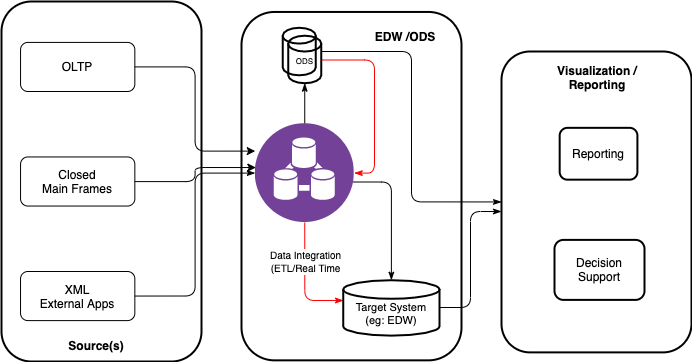

The diagram above was exported from draw.io. Its source (the exported page's mxGraphModel, read from the mxfile embedded in the PNG):
<mxGraphModel dx="1032" dy="618" grid="1" gridSize="10" guides="1" tooltips="1" connect="1" arrows="1" fold="1" page="1" pageScale="1" pageWidth="827" pageHeight="1169" math="0" shadow="0">
  <root>
    <mxCell id="0" />
    <mxCell id="1" parent="0" />
    <mxCell id="iKkboioJrwjUS6eE_zU4-89" value="&lt;font style=&quot;font-size: 12px&quot;&gt;&lt;b&gt;EDW /ODS&lt;/b&gt;&lt;/font&gt;" style="text;html=1;strokeColor=none;fillColor=none;align=center;verticalAlign=middle;whiteSpace=wrap;glass=0;labelBackgroundColor=none;sketch=0;fontColor=#000000;rounded=1;" vertex="1" parent="1">
      <mxGeometry x="374" y="110" width="80" height="30" as="geometry" />
    </mxCell>
    <mxCell id="iKkboioJrwjUS6eE_zU4-86" value="" style="group;rounded=1;" vertex="1" connectable="0" parent="1">
      <mxGeometry x="10" y="90" width="460" height="360" as="geometry" />
    </mxCell>
    <mxCell id="iKkboioJrwjUS6eE_zU4-85" value="" style="group;rounded=1;" vertex="1" connectable="0" parent="iKkboioJrwjUS6eE_zU4-86">
      <mxGeometry x="240" y="10.451612903225806" width="220" height="348.38709677419354" as="geometry" />
    </mxCell>
    <mxCell id="iKkboioJrwjUS6eE_zU4-72" value="" style="whiteSpace=wrap;html=1;labelBackgroundColor=none;fontColor=#000000;fillColor=none;align=left;strokeWidth=2;rounded=1;" vertex="1" parent="iKkboioJrwjUS6eE_zU4-85">
      <mxGeometry width="220" height="348.38709677419354" as="geometry" />
    </mxCell>
    <mxCell id="iKkboioJrwjUS6eE_zU4-106" style="edgeStyle=orthogonalEdgeStyle;orthogonalLoop=1;jettySize=auto;html=1;fontColor=#000000;startArrow=classicThin;startFill=1;endArrow=none;endFill=0;strokeWidth=1;exitX=0.003;exitY=0.366;exitDx=0;exitDy=0;exitPerimeter=0;strokeColor=#FF0000;" edge="1" parent="iKkboioJrwjUS6eE_zU4-85" source="iKkboioJrwjUS6eE_zU4-70" target="iKkboioJrwjUS6eE_zU4-60">
      <mxGeometry relative="1" as="geometry" />
    </mxCell>
    <mxCell id="iKkboioJrwjUS6eE_zU4-109" value="&lt;font style=&quot;font-size: 10px&quot;&gt;Data Integration&lt;br&gt;(ETL/Real Time&lt;br&gt;&lt;/font&gt;" style="edgeLabel;html=1;align=center;verticalAlign=middle;resizable=0;points=[];fontColor=#000000;rounded=1;" vertex="1" connectable="0" parent="iKkboioJrwjUS6eE_zU4-106">
      <mxGeometry x="0.6073" relative="1" as="geometry">
        <mxPoint y="16" as="offset" />
      </mxGeometry>
    </mxCell>
    <mxCell id="iKkboioJrwjUS6eE_zU4-108" style="edgeStyle=orthogonalEdgeStyle;orthogonalLoop=1;jettySize=auto;html=1;fontColor=#000000;startArrow=classicThin;startFill=1;endArrow=none;endFill=0;strokeColor=#000000;strokeWidth=1;exitX=0.5;exitY=0;exitDx=0;exitDy=0;exitPerimeter=0;" edge="1" parent="iKkboioJrwjUS6eE_zU4-85" source="iKkboioJrwjUS6eE_zU4-70" target="iKkboioJrwjUS6eE_zU4-60">
      <mxGeometry relative="1" as="geometry">
        <Array as="points">
          <mxPoint x="150" y="170" />
        </Array>
      </mxGeometry>
    </mxCell>
    <mxCell id="iKkboioJrwjUS6eE_zU4-114" style="edgeStyle=orthogonalEdgeStyle;rounded=0;orthogonalLoop=1;jettySize=auto;html=1;fontColor=#000000;startArrow=classicThin;startFill=1;endArrow=none;endFill=0;strokeColor=#000000;strokeWidth=1;exitX=0.5;exitY=1;exitDx=0;exitDy=0;exitPerimeter=0;" edge="1" parent="iKkboioJrwjUS6eE_zU4-85" source="iKkboioJrwjUS6eE_zU4-67" target="iKkboioJrwjUS6eE_zU4-60">
      <mxGeometry relative="1" as="geometry" />
    </mxCell>
    <mxCell id="iKkboioJrwjUS6eE_zU4-60" value="" style="aspect=fixed;perimeter=ellipsePerimeter;html=1;align=center;shadow=0;dashed=0;fontColor=#4277BB;labelBackgroundColor=#ffffff;fontSize=12;spacingTop=3;image;image=img/lib/ibm/analytics/data_integration.svg;fillColor=none;rounded=1;" vertex="1" parent="iKkboioJrwjUS6eE_zU4-85">
      <mxGeometry x="13.75" y="111.64222873900292" width="98.99999999999999" height="98.99999999999999" as="geometry" />
    </mxCell>
    <mxCell id="iKkboioJrwjUS6eE_zU4-66" value="" style="strokeWidth=2;html=1;shape=mxgraph.flowchart.database;whiteSpace=wrap;labelBackgroundColor=none;fontColor=#000000;fillColor=none;align=left;rounded=1;" vertex="1" parent="iKkboioJrwjUS6eE_zU4-85">
      <mxGeometry x="41.25" y="15.835777126099703" width="33" height="47.507331378299114" as="geometry" />
    </mxCell>
    <mxCell id="iKkboioJrwjUS6eE_zU4-103" style="edgeStyle=orthogonalEdgeStyle;orthogonalLoop=1;jettySize=auto;html=1;fontColor=#000000;startArrow=classicThin;startFill=1;endArrow=none;endFill=0;strokeWidth=1;exitX=1;exitY=0.5;exitDx=0;exitDy=0;strokeColor=#FF0000;" edge="1" parent="iKkboioJrwjUS6eE_zU4-85" source="iKkboioJrwjUS6eE_zU4-60" target="iKkboioJrwjUS6eE_zU4-67">
      <mxGeometry relative="1" as="geometry">
        <Array as="points">
          <mxPoint x="133" y="161" />
          <mxPoint x="133" y="48" />
        </Array>
      </mxGeometry>
    </mxCell>
    <mxCell id="iKkboioJrwjUS6eE_zU4-67" value="&lt;font style=&quot;font-size: 8px&quot;&gt;ODS&lt;/font&gt;" style="strokeWidth=2;html=1;shape=mxgraph.flowchart.database;whiteSpace=wrap;labelBackgroundColor=none;fontColor=#000000;fillColor=none;align=center;rounded=1;" vertex="1" parent="iKkboioJrwjUS6eE_zU4-85">
      <mxGeometry x="46.74999999999999" y="23.753665689149557" width="33" height="47.507331378299114" as="geometry" />
    </mxCell>
    <mxCell id="iKkboioJrwjUS6eE_zU4-70" value="&lt;div style=&quot;font-size: 11px&quot;&gt;&lt;font style=&quot;font-size: 11px&quot;&gt;&lt;br&gt;&lt;/font&gt;&lt;/div&gt;&lt;div style=&quot;font-size: 11px&quot;&gt;&lt;font style=&quot;font-size: 11px&quot;&gt;Target System&lt;/font&gt;&lt;/div&gt;&lt;div style=&quot;font-size: 11px&quot;&gt;&lt;font style=&quot;font-size: 11px&quot;&gt;(eg: EDW)&lt;/font&gt;&lt;/div&gt;" style="strokeWidth=2;html=1;shape=mxgraph.flowchart.database;whiteSpace=wrap;labelBackgroundColor=none;fontColor=#000000;fillColor=none;align=center;rounded=1;" vertex="1" parent="iKkboioJrwjUS6eE_zU4-85">
      <mxGeometry x="101.75" y="268.2633431085044" width="96.24999999999999" height="55.42521994134896" as="geometry" />
    </mxCell>
    <mxCell id="iKkboioJrwjUS6eE_zU4-84" value="" style="group;rounded=1;" vertex="1" connectable="0" parent="iKkboioJrwjUS6eE_zU4-86">
      <mxGeometry width="200" height="360" as="geometry" />
    </mxCell>
    <mxCell id="iKkboioJrwjUS6eE_zU4-81" value="" style="whiteSpace=wrap;html=1;labelBackgroundColor=none;fontColor=#000000;fillColor=none;align=left;strokeWidth=2;rounded=1;" vertex="1" parent="iKkboioJrwjUS6eE_zU4-84">
      <mxGeometry width="200" height="360" as="geometry" />
    </mxCell>
    <mxCell id="iKkboioJrwjUS6eE_zU4-50" value="OLTP" style="whiteSpace=wrap;html=1;labelBackgroundColor=none;fontColor=#000000;align=center;fillColor=none;rounded=1;" vertex="1" parent="iKkboioJrwjUS6eE_zU4-84">
      <mxGeometry x="19.047619047619047" y="40.90909090909091" width="114.28571428571429" height="49.090909090909086" as="geometry" />
    </mxCell>
    <mxCell id="iKkboioJrwjUS6eE_zU4-56" value="Closed&lt;br&gt;Main Frames" style="whiteSpace=wrap;html=1;labelBackgroundColor=none;fontColor=#000000;align=center;fillColor=none;rounded=1;" vertex="1" parent="iKkboioJrwjUS6eE_zU4-84">
      <mxGeometry x="19.047619047619047" y="155.45454545454544" width="114.28571428571429" height="49.090909090909086" as="geometry" />
    </mxCell>
    <mxCell id="iKkboioJrwjUS6eE_zU4-58" value="XML&lt;br&gt;External Apps" style="whiteSpace=wrap;html=1;labelBackgroundColor=none;fontColor=#000000;align=center;fillColor=none;rounded=1;" vertex="1" parent="iKkboioJrwjUS6eE_zU4-84">
      <mxGeometry x="19.047619047619047" y="270" width="114.28571428571429" height="49.090909090909086" as="geometry" />
    </mxCell>
    <mxCell id="iKkboioJrwjUS6eE_zU4-64" style="edgeStyle=orthogonalEdgeStyle;orthogonalLoop=1;jettySize=auto;html=1;entryX=0;entryY=0.278;entryDx=0;entryDy=0;entryPerimeter=0;fontColor=#000000;strokeColor=#000000;strokeWidth=1;" edge="1" parent="iKkboioJrwjUS6eE_zU4-86" source="iKkboioJrwjUS6eE_zU4-50" target="iKkboioJrwjUS6eE_zU4-60">
      <mxGeometry relative="1" as="geometry" />
    </mxCell>
    <mxCell id="iKkboioJrwjUS6eE_zU4-63" style="edgeStyle=orthogonalEdgeStyle;orthogonalLoop=1;jettySize=auto;html=1;entryX=0.006;entryY=0.444;entryDx=0;entryDy=0;entryPerimeter=0;fontColor=#000000;strokeColor=#000000;strokeWidth=1;" edge="1" parent="iKkboioJrwjUS6eE_zU4-86" source="iKkboioJrwjUS6eE_zU4-56" target="iKkboioJrwjUS6eE_zU4-60">
      <mxGeometry relative="1" as="geometry" />
    </mxCell>
    <mxCell id="iKkboioJrwjUS6eE_zU4-62" style="edgeStyle=orthogonalEdgeStyle;orthogonalLoop=1;jettySize=auto;html=1;fontColor=#000000;strokeColor=#000000;strokeWidth=1;entryX=1;entryY=0.5;entryDx=0;entryDy=0;endArrow=none;endFill=0;startArrow=classicThin;startFill=1;" edge="1" parent="iKkboioJrwjUS6eE_zU4-86" source="iKkboioJrwjUS6eE_zU4-60" target="iKkboioJrwjUS6eE_zU4-58">
      <mxGeometry relative="1" as="geometry" />
    </mxCell>
    <mxCell id="iKkboioJrwjUS6eE_zU4-88" value="&lt;b&gt;&lt;font style=&quot;font-size: 12px&quot;&gt;Source(s)&lt;/font&gt;&lt;/b&gt;" style="text;html=1;strokeColor=none;fillColor=none;align=center;verticalAlign=middle;whiteSpace=wrap;glass=0;labelBackgroundColor=none;sketch=0;fontColor=#000000;rounded=1;" vertex="1" parent="1">
      <mxGeometry x="74.99999999999999" y="419" width="60" height="30" as="geometry" />
    </mxCell>
    <mxCell id="iKkboioJrwjUS6eE_zU4-91" value="" style="group;aspect=fixed;rounded=1;" vertex="1" connectable="0" parent="1">
      <mxGeometry x="510" y="140" width="190" height="300.88" as="geometry" />
    </mxCell>
    <mxCell id="iKkboioJrwjUS6eE_zU4-92" value="" style="whiteSpace=wrap;html=1;labelBackgroundColor=none;fontColor=#000000;fillColor=none;align=left;strokeWidth=2;rounded=1;" vertex="1" parent="iKkboioJrwjUS6eE_zU4-91">
      <mxGeometry width="190" height="300.88" as="geometry" />
    </mxCell>
    <mxCell id="iKkboioJrwjUS6eE_zU4-98" value="&lt;b&gt;&lt;font style=&quot;font-size: 12px&quot;&gt;Visualization / Reporting&lt;/font&gt;&lt;/b&gt;" style="text;html=1;strokeColor=none;fillColor=none;align=center;verticalAlign=middle;whiteSpace=wrap;glass=0;labelBackgroundColor=none;sketch=0;fontColor=#000000;rounded=1;" vertex="1" parent="iKkboioJrwjUS6eE_zU4-91">
      <mxGeometry x="31.09090909090909" y="12.676798740740761" width="129.54545454545456" height="25.909111111111113" as="geometry" />
    </mxCell>
    <mxCell id="iKkboioJrwjUS6eE_zU4-100" value="Reporting" style="whiteSpace=wrap;html=1;glass=0;labelBackgroundColor=none;sketch=0;fontColor=#000000;strokeWidth=2;fillColor=none;align=center;rounded=1;" vertex="1" parent="iKkboioJrwjUS6eE_zU4-91">
      <mxGeometry x="58.18181818181818" y="76.3368777037037" width="77.72727272727273" height="51.818222222222225" as="geometry" />
    </mxCell>
    <mxCell id="iKkboioJrwjUS6eE_zU4-101" value="Decision Support" style="whiteSpace=wrap;html=1;glass=0;labelBackgroundColor=none;sketch=0;fontColor=#000000;strokeWidth=2;fillColor=none;align=center;aspect=fixed;rounded=1;" vertex="1" parent="1">
      <mxGeometry x="563" y="328.39" width="90" height="60" as="geometry" />
    </mxCell>
    <mxCell id="iKkboioJrwjUS6eE_zU4-111" style="edgeStyle=orthogonalEdgeStyle;orthogonalLoop=1;jettySize=auto;html=1;fontColor=#000000;startArrow=classicThin;startFill=1;endArrow=none;endFill=0;strokeWidth=1;exitX=0;exitY=0.5;exitDx=0;exitDy=0;" edge="1" parent="1" source="iKkboioJrwjUS6eE_zU4-92" target="iKkboioJrwjUS6eE_zU4-67">
      <mxGeometry relative="1" as="geometry">
        <Array as="points">
          <mxPoint x="420" y="290" />
          <mxPoint x="420" y="140" />
        </Array>
      </mxGeometry>
    </mxCell>
    <mxCell id="iKkboioJrwjUS6eE_zU4-113" style="edgeStyle=orthogonalEdgeStyle;orthogonalLoop=1;jettySize=auto;html=1;fontColor=#000000;startArrow=classicThin;startFill=1;endArrow=none;endFill=0;strokeColor=#000000;strokeWidth=1;" edge="1" parent="1" source="iKkboioJrwjUS6eE_zU4-92" target="iKkboioJrwjUS6eE_zU4-70">
      <mxGeometry relative="1" as="geometry">
        <Array as="points">
          <mxPoint x="479" y="300" />
          <mxPoint x="479" y="396" />
        </Array>
      </mxGeometry>
    </mxCell>
  </root>
</mxGraphModel>